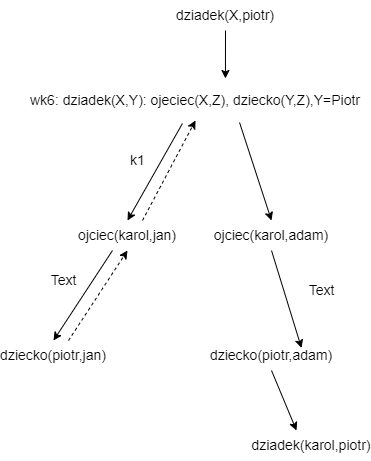

The diagram above was exported from draw.io. Its source (the exported page's mxGraphModel, read from the mxfile embedded in the PNG):
<mxGraphModel dx="1422" dy="794" grid="1" gridSize="10" guides="1" tooltips="1" connect="1" arrows="1" fold="1" page="1" pageScale="1" pageWidth="827" pageHeight="1169" math="0" shadow="0">
  <root>
    <mxCell id="0" />
    <mxCell id="1" parent="0" />
    <mxCell id="jkJabJTrTttE9PGArkaV-3" style="edgeStyle=none;rounded=0;orthogonalLoop=1;jettySize=auto;html=1;exitX=0.462;exitY=1.075;exitDx=0;exitDy=0;fontSize=14;entryX=0.5;entryY=0;entryDx=0;entryDy=0;exitPerimeter=0;" edge="1" parent="1" source="jkJabJTrTttE9PGArkaV-1" target="jkJabJTrTttE9PGArkaV-4">
      <mxGeometry relative="1" as="geometry">
        <mxPoint x="424" y="240" as="targetPoint" />
      </mxGeometry>
    </mxCell>
    <mxCell id="jkJabJTrTttE9PGArkaV-11" style="edgeStyle=none;rounded=0;orthogonalLoop=1;jettySize=auto;html=1;exitX=0.628;exitY=1.05;exitDx=0;exitDy=0;entryX=0.5;entryY=0;entryDx=0;entryDy=0;fontSize=14;exitPerimeter=0;" edge="1" parent="1" source="jkJabJTrTttE9PGArkaV-1" target="jkJabJTrTttE9PGArkaV-9">
      <mxGeometry relative="1" as="geometry" />
    </mxCell>
    <mxCell id="jkJabJTrTttE9PGArkaV-1" value="&lt;font style=&quot;font-size: 14px&quot;&gt;wk6: dziadek(X,Y): ojeciec(X,Z), dziecko(Y,Z),Y=Piotr&lt;/font&gt;" style="text;html=1;strokeColor=none;fillColor=none;align=center;verticalAlign=middle;whiteSpace=wrap;rounded=0;" vertex="1" parent="1">
      <mxGeometry x="242" y="110" width="344" height="40" as="geometry" />
    </mxCell>
    <mxCell id="jkJabJTrTttE9PGArkaV-6" style="edgeStyle=none;rounded=0;orthogonalLoop=1;jettySize=auto;html=1;exitX=0.25;exitY=1;exitDx=0;exitDy=0;entryX=0.5;entryY=0;entryDx=0;entryDy=0;fontSize=14;" edge="1" parent="1" source="jkJabJTrTttE9PGArkaV-4" target="jkJabJTrTttE9PGArkaV-5">
      <mxGeometry relative="1" as="geometry" />
    </mxCell>
    <mxCell id="jkJabJTrTttE9PGArkaV-10" style="edgeStyle=none;rounded=0;orthogonalLoop=1;jettySize=auto;html=1;exitX=0.75;exitY=0;exitDx=0;exitDy=0;entryX=0.5;entryY=1;entryDx=0;entryDy=0;dashed=1;fontSize=14;" edge="1" parent="1" source="jkJabJTrTttE9PGArkaV-4" target="jkJabJTrTttE9PGArkaV-1">
      <mxGeometry relative="1" as="geometry" />
    </mxCell>
    <mxCell id="jkJabJTrTttE9PGArkaV-4" value="ojciec(karol,jan)" style="text;html=1;strokeColor=none;fillColor=none;align=center;verticalAlign=middle;whiteSpace=wrap;rounded=0;fontSize=14;" vertex="1" parent="1">
      <mxGeometry x="316" y="250" width="60" height="30" as="geometry" />
    </mxCell>
    <mxCell id="jkJabJTrTttE9PGArkaV-7" style="edgeStyle=none;rounded=0;orthogonalLoop=1;jettySize=auto;html=1;exitX=0.75;exitY=0;exitDx=0;exitDy=0;entryX=0.5;entryY=1;entryDx=0;entryDy=0;fontSize=14;dashed=1;" edge="1" parent="1" source="jkJabJTrTttE9PGArkaV-5" target="jkJabJTrTttE9PGArkaV-4">
      <mxGeometry relative="1" as="geometry" />
    </mxCell>
    <mxCell id="jkJabJTrTttE9PGArkaV-5" value="dziecko(piotr,jan)" style="text;html=1;strokeColor=none;fillColor=none;align=center;verticalAlign=middle;whiteSpace=wrap;rounded=0;fontSize=14;" vertex="1" parent="1">
      <mxGeometry x="242" y="370" width="60" height="30" as="geometry" />
    </mxCell>
    <mxCell id="jkJabJTrTttE9PGArkaV-13" style="edgeStyle=none;rounded=0;orthogonalLoop=1;jettySize=auto;html=1;exitX=0.5;exitY=1;exitDx=0;exitDy=0;entryX=1;entryY=0.25;entryDx=0;entryDy=0;fontSize=14;" edge="1" parent="1" source="jkJabJTrTttE9PGArkaV-9" target="jkJabJTrTttE9PGArkaV-12">
      <mxGeometry relative="1" as="geometry" />
    </mxCell>
    <mxCell id="jkJabJTrTttE9PGArkaV-9" value="ojciec(karol,adam)" style="text;html=1;strokeColor=none;fillColor=none;align=center;verticalAlign=middle;whiteSpace=wrap;rounded=0;fontSize=14;" vertex="1" parent="1">
      <mxGeometry x="460" y="250" width="60" height="30" as="geometry" />
    </mxCell>
    <mxCell id="jkJabJTrTttE9PGArkaV-15" style="edgeStyle=none;rounded=0;orthogonalLoop=1;jettySize=auto;html=1;exitX=0.5;exitY=1;exitDx=0;exitDy=0;entryX=0.25;entryY=0;entryDx=0;entryDy=0;fontSize=14;" edge="1" parent="1" source="jkJabJTrTttE9PGArkaV-12" target="jkJabJTrTttE9PGArkaV-14">
      <mxGeometry relative="1" as="geometry" />
    </mxCell>
    <mxCell id="jkJabJTrTttE9PGArkaV-12" value="dziecko(piotr,adam)" style="text;html=1;strokeColor=none;fillColor=none;align=center;verticalAlign=middle;whiteSpace=wrap;rounded=0;fontSize=14;" vertex="1" parent="1">
      <mxGeometry x="460" y="370" width="60" height="30" as="geometry" />
    </mxCell>
    <mxCell id="jkJabJTrTttE9PGArkaV-14" value="dziadek(karol,piotr)" style="text;html=1;strokeColor=none;fillColor=none;align=center;verticalAlign=middle;whiteSpace=wrap;rounded=0;fontSize=14;" vertex="1" parent="1">
      <mxGeometry x="500" y="460" width="60" height="30" as="geometry" />
    </mxCell>
    <mxCell id="jkJabJTrTttE9PGArkaV-17" style="edgeStyle=none;rounded=0;orthogonalLoop=1;jettySize=auto;html=1;exitX=0.5;exitY=1;exitDx=0;exitDy=0;entryX=0.587;entryY=-0.05;entryDx=0;entryDy=0;entryPerimeter=0;fontSize=14;" edge="1" parent="1" source="jkJabJTrTttE9PGArkaV-16" target="jkJabJTrTttE9PGArkaV-1">
      <mxGeometry relative="1" as="geometry" />
    </mxCell>
    <mxCell id="jkJabJTrTttE9PGArkaV-16" value="dziadek(X,piotr)" style="text;html=1;strokeColor=none;fillColor=none;align=center;verticalAlign=middle;whiteSpace=wrap;rounded=0;fontSize=14;" vertex="1" parent="1">
      <mxGeometry x="414" y="30" width="60" height="30" as="geometry" />
    </mxCell>
    <mxCell id="jkJabJTrTttE9PGArkaV-18" value="Text" style="text;html=1;resizable=0;autosize=1;align=center;verticalAlign=middle;points=[];fillColor=none;strokeColor=none;rounded=0;fontSize=14;" vertex="1" parent="1">
      <mxGeometry x="520" y="310" width="40" height="20" as="geometry" />
    </mxCell>
    <mxCell id="jkJabJTrTttE9PGArkaV-19" value="Text" style="text;html=1;resizable=0;autosize=1;align=center;verticalAlign=middle;points=[];fillColor=none;strokeColor=none;rounded=0;fontSize=14;" vertex="1" parent="1">
      <mxGeometry x="262" y="300" width="40" height="20" as="geometry" />
    </mxCell>
    <mxCell id="jkJabJTrTttE9PGArkaV-20" value="k1" style="text;html=1;resizable=0;autosize=1;align=center;verticalAlign=middle;points=[];fillColor=none;strokeColor=none;rounded=0;fontSize=14;" vertex="1" parent="1">
      <mxGeometry x="341" y="180" width="30" height="20" as="geometry" />
    </mxCell>
  </root>
</mxGraphModel>